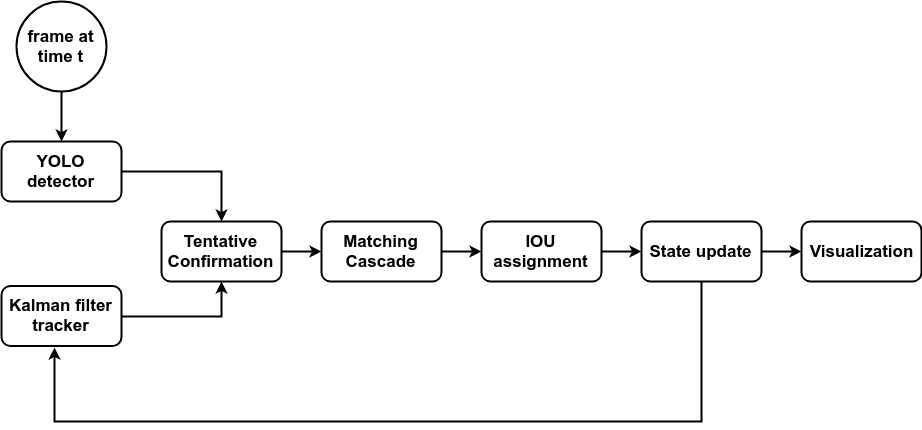

The diagram above was exported from draw.io. Its source (the exported page's mxGraphModel, read from the mxfile embedded in the PNG):
<mxGraphModel dx="1394" dy="730" grid="1" gridSize="10" guides="1" tooltips="1" connect="1" arrows="1" fold="1" page="1" pageScale="1" pageWidth="850" pageHeight="1100" math="0" shadow="0">
  <root>
    <mxCell id="P2PH8yOcL5TIUcbfhCSs-0" />
    <mxCell id="P2PH8yOcL5TIUcbfhCSs-1" parent="P2PH8yOcL5TIUcbfhCSs-0" />
    <mxCell id="ukxf93L9_dJaOkHQ_kak-0" style="edgeStyle=orthogonalEdgeStyle;rounded=0;orthogonalLoop=1;jettySize=auto;html=1;strokeWidth=2;fontStyle=1;fontFamily=Helvetica;fontSize=17;" edge="1" parent="P2PH8yOcL5TIUcbfhCSs-1" source="ukxf93L9_dJaOkHQ_kak-1" target="ukxf93L9_dJaOkHQ_kak-3">
      <mxGeometry relative="1" as="geometry" />
    </mxCell>
    <mxCell id="ukxf93L9_dJaOkHQ_kak-1" value="frame at time t&lt;br style=&quot;font-size: 17px&quot;&gt;" style="ellipse;whiteSpace=wrap;html=1;aspect=fixed;strokeWidth=2;fontStyle=1;fontFamily=Helvetica;fontSize=17;" vertex="1" parent="P2PH8yOcL5TIUcbfhCSs-1">
      <mxGeometry x="375" y="110" width="90" height="90" as="geometry" />
    </mxCell>
    <mxCell id="ukxf93L9_dJaOkHQ_kak-2" style="edgeStyle=orthogonalEdgeStyle;rounded=0;orthogonalLoop=1;jettySize=auto;html=1;strokeWidth=2;fontStyle=1;fontFamily=Helvetica;fontSize=17;" edge="1" parent="P2PH8yOcL5TIUcbfhCSs-1" source="ukxf93L9_dJaOkHQ_kak-3" target="ukxf93L9_dJaOkHQ_kak-7">
      <mxGeometry relative="1" as="geometry" />
    </mxCell>
    <mxCell id="ukxf93L9_dJaOkHQ_kak-3" value="YOLO detector&lt;br style=&quot;font-size: 17px&quot;&gt;" style="rounded=1;whiteSpace=wrap;html=1;strokeWidth=2;fontStyle=1;fontFamily=Helvetica;fontSize=17;" vertex="1" parent="P2PH8yOcL5TIUcbfhCSs-1">
      <mxGeometry x="360" y="250" width="120" height="60" as="geometry" />
    </mxCell>
    <mxCell id="ukxf93L9_dJaOkHQ_kak-4" style="edgeStyle=orthogonalEdgeStyle;rounded=0;orthogonalLoop=1;jettySize=auto;html=1;entryX=0.5;entryY=1;entryDx=0;entryDy=0;strokeWidth=2;fontStyle=1;fontFamily=Helvetica;fontSize=17;" edge="1" parent="P2PH8yOcL5TIUcbfhCSs-1" source="ukxf93L9_dJaOkHQ_kak-5" target="ukxf93L9_dJaOkHQ_kak-7">
      <mxGeometry relative="1" as="geometry" />
    </mxCell>
    <mxCell id="ukxf93L9_dJaOkHQ_kak-5" value="Kalman filter tracker&lt;br style=&quot;font-size: 17px;&quot;&gt;" style="rounded=1;whiteSpace=wrap;html=1;strokeWidth=2;fontStyle=1;fontFamily=Helvetica;fontSize=17;" vertex="1" parent="P2PH8yOcL5TIUcbfhCSs-1">
      <mxGeometry x="360" y="394.5" width="120" height="60" as="geometry" />
    </mxCell>
    <mxCell id="ukxf93L9_dJaOkHQ_kak-6" style="edgeStyle=orthogonalEdgeStyle;rounded=0;orthogonalLoop=1;jettySize=auto;html=1;strokeWidth=2;fontStyle=1;fontFamily=Helvetica;fontSize=17;" edge="1" parent="P2PH8yOcL5TIUcbfhCSs-1" source="ukxf93L9_dJaOkHQ_kak-7" target="ukxf93L9_dJaOkHQ_kak-9">
      <mxGeometry relative="1" as="geometry" />
    </mxCell>
    <mxCell id="ukxf93L9_dJaOkHQ_kak-7" value="Tentative Confirmation&lt;br style=&quot;font-size: 17px;&quot;&gt;" style="rounded=1;whiteSpace=wrap;html=1;strokeWidth=2;fontStyle=1;fontFamily=Helvetica;fontSize=17;" vertex="1" parent="P2PH8yOcL5TIUcbfhCSs-1">
      <mxGeometry x="520" y="330" width="120" height="60" as="geometry" />
    </mxCell>
    <mxCell id="ukxf93L9_dJaOkHQ_kak-8" style="edgeStyle=orthogonalEdgeStyle;rounded=0;orthogonalLoop=1;jettySize=auto;html=1;strokeWidth=2;fontStyle=1;fontFamily=Helvetica;fontSize=17;" edge="1" parent="P2PH8yOcL5TIUcbfhCSs-1" source="ukxf93L9_dJaOkHQ_kak-9" target="ukxf93L9_dJaOkHQ_kak-11">
      <mxGeometry relative="1" as="geometry" />
    </mxCell>
    <mxCell id="ukxf93L9_dJaOkHQ_kak-9" value="Matching Cascade&lt;br style=&quot;font-size: 17px;&quot;&gt;" style="rounded=1;whiteSpace=wrap;html=1;strokeWidth=2;fontStyle=1;fontFamily=Helvetica;fontSize=17;" vertex="1" parent="P2PH8yOcL5TIUcbfhCSs-1">
      <mxGeometry x="680" y="330" width="120" height="60" as="geometry" />
    </mxCell>
    <mxCell id="ukxf93L9_dJaOkHQ_kak-10" style="edgeStyle=orthogonalEdgeStyle;rounded=0;orthogonalLoop=1;jettySize=auto;html=1;strokeWidth=2;fontStyle=1;fontFamily=Helvetica;fontSize=17;" edge="1" parent="P2PH8yOcL5TIUcbfhCSs-1" source="ukxf93L9_dJaOkHQ_kak-11" target="ukxf93L9_dJaOkHQ_kak-14">
      <mxGeometry relative="1" as="geometry" />
    </mxCell>
    <mxCell id="ukxf93L9_dJaOkHQ_kak-11" value="IOU assignment" style="rounded=1;whiteSpace=wrap;html=1;strokeWidth=2;fontStyle=1;fontFamily=Helvetica;fontSize=17;" vertex="1" parent="P2PH8yOcL5TIUcbfhCSs-1">
      <mxGeometry x="840" y="330" width="120" height="60" as="geometry" />
    </mxCell>
    <mxCell id="ukxf93L9_dJaOkHQ_kak-12" style="edgeStyle=orthogonalEdgeStyle;rounded=0;orthogonalLoop=1;jettySize=auto;html=1;entryX=0.442;entryY=1.033;entryDx=0;entryDy=0;entryPerimeter=0;strokeWidth=2;fontStyle=1;fontFamily=Helvetica;fontSize=17;exitX=0.5;exitY=1;exitDx=0;exitDy=0;" edge="1" parent="P2PH8yOcL5TIUcbfhCSs-1" source="ukxf93L9_dJaOkHQ_kak-14" target="ukxf93L9_dJaOkHQ_kak-5">
      <mxGeometry relative="1" as="geometry">
        <Array as="points">
          <mxPoint x="1060" y="530" />
          <mxPoint x="413" y="530" />
        </Array>
      </mxGeometry>
    </mxCell>
    <mxCell id="ukxf93L9_dJaOkHQ_kak-13" style="edgeStyle=orthogonalEdgeStyle;rounded=0;orthogonalLoop=1;jettySize=auto;html=1;strokeWidth=2;fontStyle=1;fontFamily=Helvetica;fontSize=17;" edge="1" parent="P2PH8yOcL5TIUcbfhCSs-1" source="ukxf93L9_dJaOkHQ_kak-14" target="ukxf93L9_dJaOkHQ_kak-15">
      <mxGeometry relative="1" as="geometry" />
    </mxCell>
    <mxCell id="ukxf93L9_dJaOkHQ_kak-14" value="State update&lt;br style=&quot;font-size: 17px;&quot;&gt;" style="rounded=1;whiteSpace=wrap;html=1;strokeWidth=2;fontStyle=1;fontFamily=Helvetica;fontSize=17;" vertex="1" parent="P2PH8yOcL5TIUcbfhCSs-1">
      <mxGeometry x="1000" y="330" width="120" height="60" as="geometry" />
    </mxCell>
    <mxCell id="ukxf93L9_dJaOkHQ_kak-15" value="Visualization&lt;br style=&quot;font-size: 17px;&quot;&gt;" style="rounded=1;whiteSpace=wrap;html=1;strokeWidth=2;fontStyle=1;fontFamily=Helvetica;fontSize=17;" vertex="1" parent="P2PH8yOcL5TIUcbfhCSs-1">
      <mxGeometry x="1160" y="330" width="120" height="60" as="geometry" />
    </mxCell>
  </root>
</mxGraphModel>